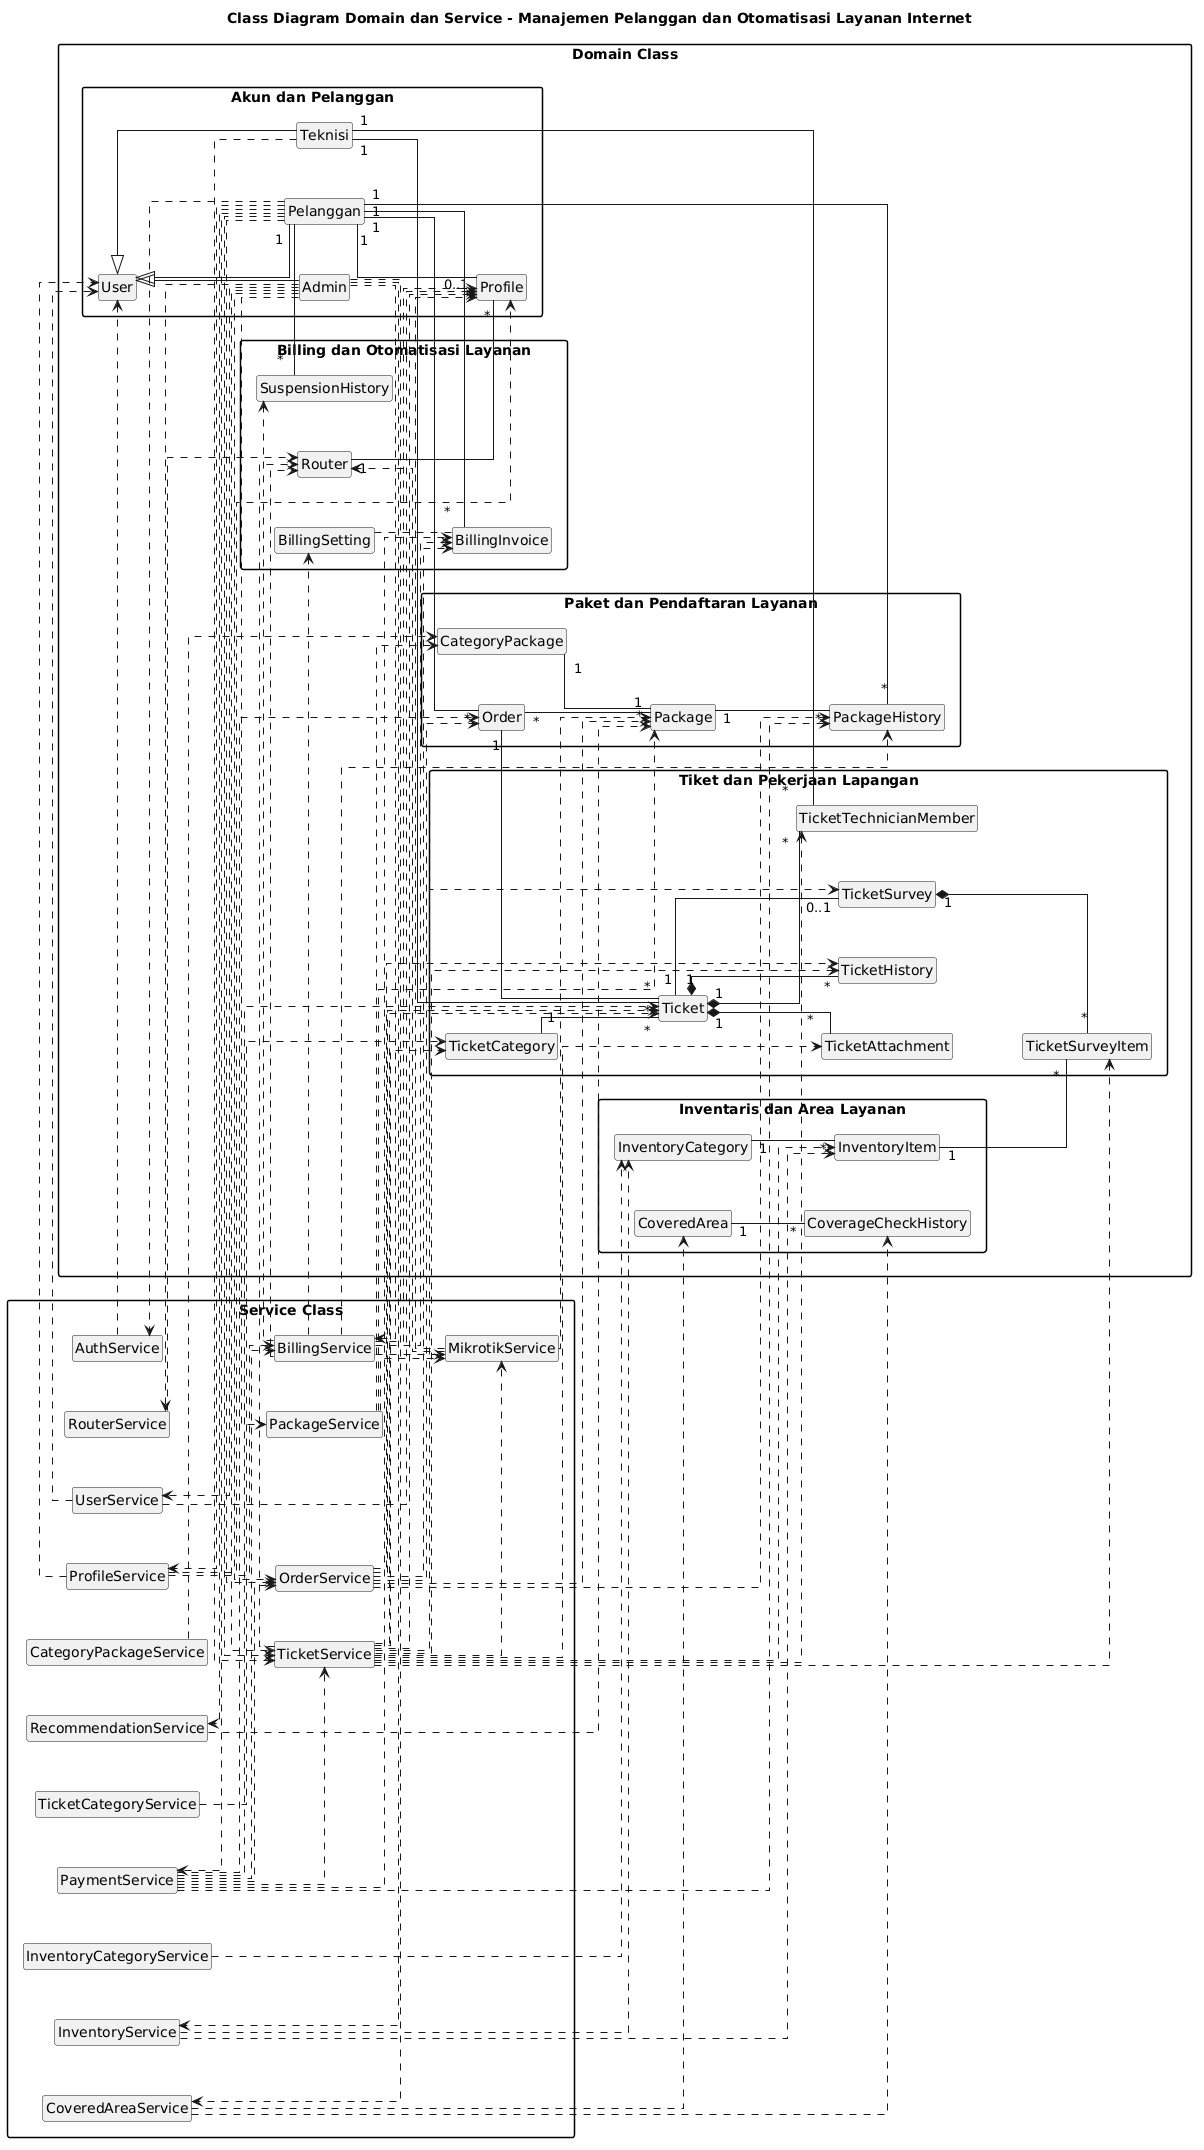

The diagram above was rendered by PlantUML. Its source (embedded in the PNG):
@startuml
title Class Diagram Domain dan Service - Manajemen Pelanggan dan Otomatisasi Layanan Internet

skinparam classAttributeIconSize 0
skinparam linetype ortho
skinparam shadowing false
skinparam packageStyle rectangle
skinparam packageTitleAlignment left
skinparam nodesep 50
skinparam ranksep 45
hide members
hide circle

left to right direction

package "Domain Class" {
  package "Akun dan Pelanggan" {
    class User
    class Pelanggan
    class Admin
    class Teknisi
    class Profile

    User <|-- Pelanggan
    User <|-- Admin
    User <|-- Teknisi
    Pelanggan "1" -- "0..1" Profile
  }

  package "Paket dan Pendaftaran Layanan" {
    class CategoryPackage
    class "Package" as InternetPackage
    class Order
    class PackageHistory

    CategoryPackage "1" -- "*" InternetPackage
    Order "*" -- "1" InternetPackage
    Pelanggan "1" -- "*" Order
    Pelanggan "1" -- "*" PackageHistory
    InternetPackage "1" -- "*" PackageHistory
  }

  package "Tiket dan Pekerjaan Lapangan" {
    class Ticket
    class TicketCategory
    class TicketSurvey
    class TicketSurveyItem
    class TicketHistory
    class TicketAttachment
    class TicketTechnicianMember

    Order "1" -- "*" Ticket
    TicketCategory "1" -- "*" Ticket
    Ticket "1" -- "0..1" TicketSurvey
    Ticket "1" *-- "*" TicketHistory
    Ticket "1" *-- "*" TicketAttachment
    Ticket "1" *-- "*" TicketTechnicianMember
    TicketSurvey "1" *-- "*" TicketSurveyItem
    Teknisi "1" -- "*" Ticket
    Teknisi "1" -- "*" TicketTechnicianMember
  }

  package "Inventaris dan Area Layanan" {
    class InventoryCategory
    class InventoryItem
    class CoveredArea
    class CoverageCheckHistory

    InventoryCategory "1" -- "*" InventoryItem
    InventoryItem "1" -- "*" TicketSurveyItem
    CoveredArea "1" -- "*" CoverageCheckHistory
  }

  package "Billing dan Otomatisasi Layanan" {
    class BillingInvoice
    class BillingSetting
    class SuspensionHistory
    class Router

    Pelanggan "1" -- "*" BillingInvoice
    Pelanggan "1" -- "*" SuspensionHistory
    BillingSetting .. BillingInvoice
    Router "1" -- "*" Profile
  }
}

package "Service Class" {
  class AuthService
  class UserService
  class ProfileService
  class CategoryPackageService
  class PackageService
  class OrderService
  class PaymentService
  class BillingService
  class TicketService
  class TicketCategoryService
  class InventoryCategoryService
  class InventoryService
  class CoveredAreaService
  class RouterService
  class MikrotikService
  class RecommendationService
}

AuthService ..> User
UserService ..> User
UserService ..> Profile
ProfileService ..> User
ProfileService ..> Profile
ProfileService ..> BillingService

CategoryPackageService ..> CategoryPackage
PackageService ..> InternetPackage
PackageService ..> CategoryPackage
PackageService ..> MikrotikService
RecommendationService ..> InternetPackage

OrderService ..> Order
OrderService ..> InternetPackage
OrderService ..> Ticket
OrderService ..> BillingInvoice
OrderService ..> PackageHistory
OrderService ..> TicketHistory

PaymentService ..> Order
PaymentService ..> Ticket
PaymentService ..> BillingInvoice
PaymentService ..> PackageHistory
PaymentService ..> OrderService
PaymentService ..> BillingService
PaymentService ..> TicketService

BillingService ..> BillingInvoice
BillingService ..> BillingSetting
BillingService ..> SuspensionHistory
BillingService ..> Profile
BillingService ..> Router
BillingService ..> PackageHistory
BillingService ..> MikrotikService

TicketCategoryService ..> TicketCategory
TicketService ..> Ticket
TicketService ..> TicketCategory
TicketService ..> TicketHistory
TicketService ..> TicketAttachment
TicketService ..> TicketSurvey
TicketService ..> TicketSurveyItem
TicketService ..> TicketTechnicianMember
TicketService ..> InventoryItem
TicketService ..> Profile
TicketService ..> Router
TicketService ..> MikrotikService

InventoryCategoryService ..> InventoryCategory
InventoryService ..> InventoryItem
InventoryService ..> InventoryCategory

CoveredAreaService ..> CoveredArea
CoveredAreaService ..> CoverageCheckHistory

RouterService ..> Router
MikrotikService ..> Router
MikrotikService ..> Profile
MikrotikService ..> InternetPackage

Admin ..> OrderService
Admin ..> TicketService
Admin ..> UserService
Admin ..> PackageService
Admin ..> InventoryService
Admin ..> CoveredAreaService
Admin ..> RouterService
Admin ..> BillingService

Pelanggan ..> AuthService
Pelanggan ..> ProfileService
Pelanggan ..> OrderService
Pelanggan ..> PaymentService
Pelanggan ..> TicketService
Pelanggan ..> RecommendationService

Teknisi ..> TicketService
@enduml